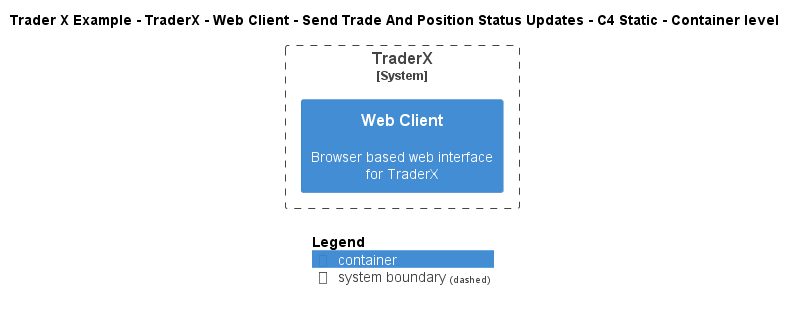

The diagram above was rendered by PlantUML. Its source (embedded in the PNG):
@startuml
!include ..\..\..\..\..\..\..\.c4s\C4_Container.puml

AddElementTag("c4interflow:lifecycle:new", $bgColor=green, $fontColor=#ffffff, $borderColor=green, $shadowing="False")
AddElementTag("c4interflow:lifecycle:changed", $bgColor=orange, $fontColor=#ffffff, $borderColor=orange, $shadowing="False")
AddElementTag("c4interflow:lifecycle:removed", $bgColor=red, $fontColor=#ffffff, $borderColor=red, $shadowing="False")

AddRelTag("c4interflow:lifecycle:new", $textColor=green, $lineColor=green)
AddRelTag("c4interflow:lifecycle:changed", $textColor=orange, $lineColor=orange)
AddRelTag("c4interflow:lifecycle:removed", $textColor=red, $lineColor=red)

SHOW_PERSON_PORTRAIT()
LAYOUT_TOP_DOWN()

skinparam linetype polyline

title Trader X Example - TraderX - Web Client - Send Trade And Position Status Updates - C4 Static - Container level


System_Boundary(TraderXExample.SoftwareSystems.TraderX, "TraderX") {
    Container(TraderXExample.SoftwareSystems.TraderX.Containers.WebClient, "Web Client", "", "Browser based web interface for TraderX")
}



SHOW_LEGEND()
@enduml